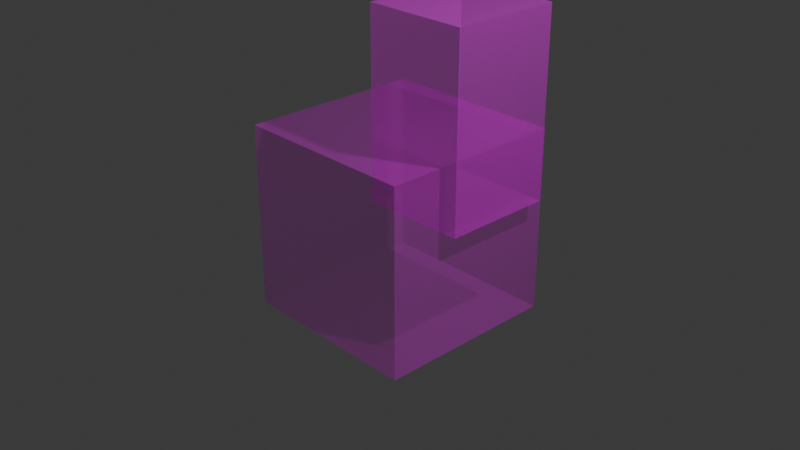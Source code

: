 # Source: water2.blend  (saved by Blender 4.3.34; exported with 4.5.12 LTS)
import bpy
from mathutils import Matrix  # noqa: F401  (used for matrix-valued properties, if any)

bpy.ops.wm.read_factory_settings(use_empty=True)
scene = bpy.context.scene
scene.name = 'Scene'

# ---- collections
col_collection = bpy.data.collections.new('Collection'); scene.collection.children.link(col_collection)

# ---- images (referenced by path relative to the original .blend; pixels are not part of the script)
import os
ASSET_DIR = os.environ.get("B2B_ASSET_DIR", "")  # directory of the original .blend (textures are referenced by path, not embedded)
HERE = os.path.dirname(os.path.abspath(__file__))  # packed textures are extracted next to this script under _unpacked/

def load_image(name, relpath, width, height, colorspace="sRGB"):
    """Load a texture the original file referenced (path relative to the .blend, or extracted next to this script)."""
    p = next((c for c in (os.path.join(HERE, relpath), os.path.join(ASSET_DIR, relpath)) if relpath and os.path.exists(c)), "")
    if p:
        img = bpy.data.images.load(p, check_existing=True)
        img.name = name
    else:  # same state as the original file: an image datablock whose file is absent (Cycles renders it pink)
        img = bpy.data.images.new(name, width, height)
        img.source = "FILE"
        img.filepath = "//" + (relpath or name)
    img.colorspace_settings.name = colorspace
    return img
img_water_jpg = load_image('water.jpg', 'water.jpg', 1024, 1024, 'sRGB')

# ---- materials (node trees are filled in below, after node groups)
mat_material = bpy.data.materials.new('Material')
mat_material.alpha_threshold = 0.0
mat_material.roughness = 0.5
mat_material.line_color = (0.0, 0.0, 0.0, 1.0)
mat_x = bpy.data.materials.new('マテリアル')

# ---- material node trees
mat_material.use_nodes = True; mat_material.node_tree.nodes.clear()
_N = mat_material.node_tree.nodes; _L = mat_material.node_tree.links
n0 = _N.new('ShaderNodeOutputMaterial'); n0.name = 'Material Output'; n0.location = (300, 300)
n1 = _N.new('ShaderNodeBsdfPrincipled'); n1.name = 'Principled BSDF'; n1.location = (10, 300)
n1.inputs[3].default_value = 1.45
n1.inputs[4].default_value = 0.3
n2 = _N.new('ShaderNodeTexImage'); n2.name = '画像テクスチャ'; n2.location = (-280, 271)
n2.image = img_water_jpg
_L.new(n1.outputs[0], n0.inputs[0])
_L.new(n2.outputs[0], n1.inputs[0])
n0.is_active_output = True
mat_x.use_nodes = True; mat_x.node_tree.nodes.clear()
_N = mat_x.node_tree.nodes; _L = mat_x.node_tree.links
n0 = _N.new('ShaderNodeBsdfPrincipled'); n0.name = 'プリンシプルBSDF'; n0.location = (10, 300)
n0.inputs[4].default_value = 0.3
n1 = _N.new('ShaderNodeOutputMaterial'); n1.name = 'マテリアル出力'; n1.location = (300, 300)
n2 = _N.new('ShaderNodeTexImage'); n2.name = '画像テクスチャ'; n2.location = (-280, 271)
n2.image = img_water_jpg
_L.new(n0.outputs[0], n1.inputs[0])
_L.new(n2.outputs[0], n0.inputs[0])
n1.is_active_output = True

# ---- world
world_world = bpy.data.worlds.new('World'); scene.world = world_world
world_world.use_nodes = True; world_world.node_tree.nodes.clear()
_N = world_world.node_tree.nodes; _L = world_world.node_tree.links
n0 = _N.new('ShaderNodeOutputWorld'); n0.name = 'World Output'; n0.location = (300, 300)
n1 = _N.new('ShaderNodeBackground'); n1.name = 'Background'; n1.location = (10, 300)
n1.inputs[0].default_value = (0.05088, 0.05088, 0.05088, 1.0)
_L.new(n1.outputs[0], n0.inputs[0])
n0.is_active_output = True
world_world.color = (0.05088, 0.05088, 0.05088)
world_world.sun_shadow_jitter_overblur = 0.0

# ---- cameras
cam_camera = bpy.data.cameras.new('Camera')
cam_camera.clip_end = 100.0
cam_camera.ortho_scale = 7.314

# ---- lights
light_light = bpy.data.lights.new('Light', 'POINT')
light_light.energy = 1000.0
light_light.shadow_soft_size = 0.1

# ---- meshes
me_cube = bpy.data.meshes.new('Cube')
me_cube.from_pydata([(1.0, 1.0, 1.0), (1.0, 1.0, -1.0), (1.0, -1.0, 1.0), (1.0, -1.0, -1.0), (-1.0, 1.0, 1.0), (-1.0, 1.0, -1.0), (-1.0, -1.0, 1.0), (-1.0, -1.0, -1.0)], [], [(0, 4, 6, 2), (3, 2, 6, 7), (7, 6, 4, 5), (5, 1, 3, 7), (1, 0, 2, 3), (5, 4, 0, 1)])
_uv = me_cube.uv_layers.new(name='UVMap')
_uv.uv.foreach_set('vector', [0.625, 0.5, 0.875, 0.5, 0.875, 0.75, 0.625, 0.75, 0.375, 0.75, 0.625, 0.75, 0.625, 1.0, 0.375, 1.0, 0.375, 0.0, 0.625, 0.0, 0.625, 0.25, 0.375, 0.25, 0.125, 0.5, 0.375, 0.5, 0.375, 0.75, 0.125, 0.75, 0.375, 0.5, 0.625, 0.5, 0.625, 0.75, 0.375, 0.75, 0.375, 0.25, 0.625, 0.25, 0.625, 0.5, 0.375, 0.5])
me_cube.materials.append(mat_material)
me_cube.use_mirror_vertex_groups = False
me_cube.update()
me_x = bpy.data.meshes.new('立方体')
me_x.from_pydata([(-1.0, -1.0, -1.0), (-1.0, -1.0, 1.0), (-1.0, 1.0, -1.0), (-1.0, 1.0, 1.0), (1.0, -1.0, -1.0), (1.0, -1.0, 1.0), (1.0, 1.0, -1.0), (1.0, 1.0, 1.0)], [], [(0, 1, 3, 2), (2, 3, 7, 6), (6, 7, 5, 4), (4, 5, 1, 0), (2, 6, 4, 0), (7, 3, 1, 5)])
_uv = me_x.uv_layers.new(name='UVマップ')
_uv.uv.foreach_set('vector', [0.375, 0.0, 0.625, 0.0, 0.625, 0.25, 0.375, 0.25, 0.375, 0.25, 0.625, 0.25, 0.625, 0.5, 0.375, 0.5, 0.375, 0.5, 0.625, 0.5, 0.625, 0.75, 0.375, 0.75, 0.375, 0.75, 0.625, 0.75, 0.625, 1.0, 0.375, 1.0, 0.125, 0.5, 0.375, 0.5, 0.375, 0.75, 0.125, 0.75, 0.625, 0.5, 0.875, 0.5, 0.875, 0.75, 0.625, 0.75])
me_x.materials.append(mat_x)
me_x.update()

# ---- objects
ob_cube = bpy.data.objects.new('Cube', me_cube)
ob_light = bpy.data.objects.new('Light', light_light)
ob_camera = bpy.data.objects.new('Camera', cam_camera)
ob_x = bpy.data.objects.new('立方体', me_x)

# ---- transforms, parenting, visibility, modifiers, constraints
ob_cube.location = (0.5804, 0.2191, 1.317)
ob_cube.scale = (0.5603, 0.5964, 0.9893)
ob_cube.lock_rotations_4d = False
ob_cube.empty_display_type = 'ARROWS'
ob_cube.lineart.crease_threshold = 0.0
ob_light.location = (4.076, 1.005, 5.904)
ob_light.rotation_euler = (0.6503, 0.05522, 1.866)
ob_light.lock_rotations_4d = False
ob_light.empty_display_type = 'ARROWS'
ob_light.color = (0.0, 0.0, 0.0, 0.0)
ob_light.lineart.crease_threshold = 0.0
ob_camera.location = (7.359, -6.926, 4.958)
ob_camera.rotation_euler = (1.109, 0.0, 0.8149)
ob_camera.lock_rotations_4d = False
ob_camera.empty_display_type = 'ARROWS'
ob_camera.color = (0.0, 0.0, 0.0, 0.0)
ob_camera.display_type = 'WIRE'
ob_camera.lineart.crease_threshold = 0.0
ob_x.location = (0.0, 0.0, 0.0)

# ---- collection membership
col_collection.objects.link(ob_cube)
col_collection.objects.link(ob_light)
col_collection.objects.link(ob_camera)
col_collection.objects.link(ob_x)

# ---- scene / render settings (as saved in the file)
scene.camera = ob_camera
scene.frame_start = 1; scene.frame_end = 250; scene.frame_set(1)
scene.render.engine = 'BLENDER_EEVEE_NEXT'
bpy.context.view_layer.update()
